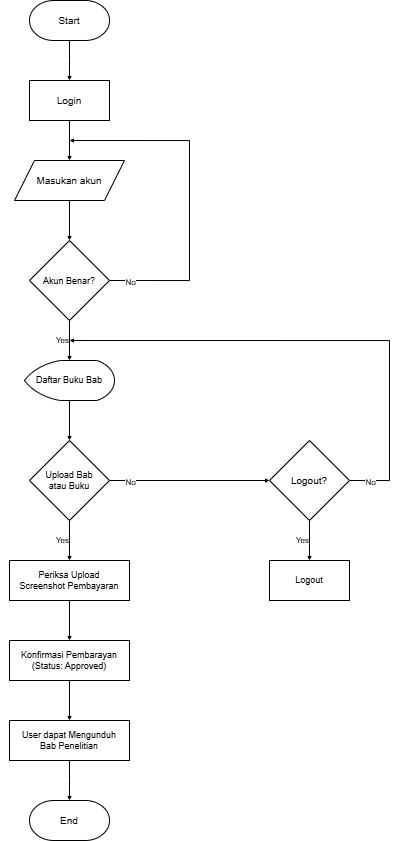

The diagram above was exported from draw.io. Its source (the exported page's mxGraphModel, read from the mxfile embedded in the PNG):
<mxGraphModel dx="926" dy="497" grid="1" gridSize="10" guides="1" tooltips="1" connect="1" arrows="1" fold="1" page="1" pageScale="1" pageWidth="827" pageHeight="1169" math="0" shadow="0">
  <root>
    <mxCell id="0" />
    <mxCell id="1" parent="0" />
    <mxCell id="dB3u5bIYeF9G28Kxv389-1" value="" style="edgeStyle=orthogonalEdgeStyle;rounded=0;orthogonalLoop=1;jettySize=auto;html=1;endSize=2;" edge="1" parent="1" source="dB3u5bIYeF9G28Kxv389-2">
      <mxGeometry relative="1" as="geometry">
        <mxPoint x="400" y="120" as="targetPoint" />
      </mxGeometry>
    </mxCell>
    <mxCell id="dB3u5bIYeF9G28Kxv389-2" value="&lt;font style=&quot;font-size: 10px;&quot;&gt;Start&lt;/font&gt;" style="strokeWidth=1;html=1;shape=mxgraph.flowchart.terminator;whiteSpace=wrap;" vertex="1" parent="1">
      <mxGeometry x="360" y="40" width="80" height="40" as="geometry" />
    </mxCell>
    <mxCell id="dB3u5bIYeF9G28Kxv389-9" value="" style="edgeStyle=orthogonalEdgeStyle;rounded=0;orthogonalLoop=1;jettySize=auto;html=1;endSize=2;" edge="1" parent="1" source="dB3u5bIYeF9G28Kxv389-10" target="dB3u5bIYeF9G28Kxv389-12">
      <mxGeometry relative="1" as="geometry" />
    </mxCell>
    <mxCell id="dB3u5bIYeF9G28Kxv389-10" value="&lt;font style=&quot;font-size: 10px;&quot;&gt;Login&lt;/font&gt;" style="rounded=0;whiteSpace=wrap;html=1;" vertex="1" parent="1">
      <mxGeometry x="360" y="120" width="80" height="40" as="geometry" />
    </mxCell>
    <mxCell id="dB3u5bIYeF9G28Kxv389-11" value="" style="edgeStyle=orthogonalEdgeStyle;rounded=0;orthogonalLoop=1;jettySize=auto;html=1;endSize=2;" edge="1" parent="1" source="dB3u5bIYeF9G28Kxv389-12" target="dB3u5bIYeF9G28Kxv389-15">
      <mxGeometry relative="1" as="geometry" />
    </mxCell>
    <mxCell id="dB3u5bIYeF9G28Kxv389-12" value="&lt;font style=&quot;font-size: 10px;&quot;&gt;Masukan akun&lt;/font&gt;" style="shape=parallelogram;perimeter=parallelogramPerimeter;whiteSpace=wrap;html=1;fixedSize=1;" vertex="1" parent="1">
      <mxGeometry x="345" y="200" width="110" height="40" as="geometry" />
    </mxCell>
    <mxCell id="dB3u5bIYeF9G28Kxv389-13" value="" style="edgeStyle=orthogonalEdgeStyle;rounded=0;orthogonalLoop=1;jettySize=auto;html=1;endSize=2;" edge="1" parent="1" source="dB3u5bIYeF9G28Kxv389-15" target="dB3u5bIYeF9G28Kxv389-17">
      <mxGeometry relative="1" as="geometry" />
    </mxCell>
    <mxCell id="dB3u5bIYeF9G28Kxv389-14" style="edgeStyle=orthogonalEdgeStyle;rounded=0;orthogonalLoop=1;jettySize=auto;html=1;exitX=1;exitY=0.5;exitDx=0;exitDy=0;endSize=2;" edge="1" parent="1" source="dB3u5bIYeF9G28Kxv389-15">
      <mxGeometry relative="1" as="geometry">
        <mxPoint x="400" y="180" as="targetPoint" />
        <Array as="points">
          <mxPoint x="520" y="320" />
          <mxPoint x="520" y="180" />
        </Array>
      </mxGeometry>
    </mxCell>
    <mxCell id="dB3u5bIYeF9G28Kxv389-15" value="&lt;div style=&quot;&quot;&gt;&lt;font style=&quot;font-size: 9px;&quot;&gt;Akun Benar?&lt;/font&gt;&lt;/div&gt;" style="rhombus;whiteSpace=wrap;html=1;align=center;" vertex="1" parent="1">
      <mxGeometry x="360" y="280" width="80" height="80" as="geometry" />
    </mxCell>
    <mxCell id="dB3u5bIYeF9G28Kxv389-16" value="" style="edgeStyle=orthogonalEdgeStyle;rounded=0;orthogonalLoop=1;jettySize=auto;html=1;endSize=2;" edge="1" parent="1" source="dB3u5bIYeF9G28Kxv389-17" target="dB3u5bIYeF9G28Kxv389-20">
      <mxGeometry relative="1" as="geometry" />
    </mxCell>
    <mxCell id="dB3u5bIYeF9G28Kxv389-17" value="&lt;font style=&quot;font-size: 9px;&quot;&gt;Daftar Buku Bab&lt;/font&gt;" style="strokeWidth=1;html=1;shape=mxgraph.flowchart.display;whiteSpace=wrap;fontSize=9;" vertex="1" parent="1">
      <mxGeometry x="355" y="400" width="90" height="40" as="geometry" />
    </mxCell>
    <mxCell id="dB3u5bIYeF9G28Kxv389-18" value="" style="edgeStyle=orthogonalEdgeStyle;rounded=0;orthogonalLoop=1;jettySize=auto;html=1;endSize=2;" edge="1" parent="1" source="dB3u5bIYeF9G28Kxv389-20">
      <mxGeometry relative="1" as="geometry">
        <mxPoint x="400" y="600" as="targetPoint" />
      </mxGeometry>
    </mxCell>
    <mxCell id="dB3u5bIYeF9G28Kxv389-19" style="edgeStyle=orthogonalEdgeStyle;rounded=0;orthogonalLoop=1;jettySize=auto;html=1;entryX=0;entryY=0.5;entryDx=0;entryDy=0;endSize=2;" edge="1" parent="1" source="dB3u5bIYeF9G28Kxv389-20" target="dB3u5bIYeF9G28Kxv389-23">
      <mxGeometry relative="1" as="geometry" />
    </mxCell>
    <mxCell id="dB3u5bIYeF9G28Kxv389-20" value="&lt;div style=&quot;font-size: 9px;&quot;&gt;&lt;font style=&quot;font-size: 9px;&quot;&gt;Upload Bab&lt;/font&gt;&lt;/div&gt;&lt;div style=&quot;font-size: 9px;&quot;&gt;atau Buku&lt;/div&gt;" style="rhombus;whiteSpace=wrap;html=1;align=center;fontSize=9;" vertex="1" parent="1">
      <mxGeometry x="360" y="480" width="80" height="80" as="geometry" />
    </mxCell>
    <mxCell id="dB3u5bIYeF9G28Kxv389-21" value="" style="edgeStyle=orthogonalEdgeStyle;rounded=0;orthogonalLoop=1;jettySize=auto;html=1;endSize=2;" edge="1" parent="1" source="dB3u5bIYeF9G28Kxv389-23" target="dB3u5bIYeF9G28Kxv389-31">
      <mxGeometry relative="1" as="geometry" />
    </mxCell>
    <mxCell id="dB3u5bIYeF9G28Kxv389-22" style="edgeStyle=orthogonalEdgeStyle;rounded=0;orthogonalLoop=1;jettySize=auto;html=1;endSize=2;exitX=1;exitY=0.5;exitDx=0;exitDy=0;" edge="1" parent="1" source="dB3u5bIYeF9G28Kxv389-23">
      <mxGeometry relative="1" as="geometry">
        <mxPoint x="400" y="380" as="targetPoint" />
        <Array as="points">
          <mxPoint x="720" y="520" />
          <mxPoint x="720" y="380" />
        </Array>
      </mxGeometry>
    </mxCell>
    <mxCell id="dB3u5bIYeF9G28Kxv389-23" value="&lt;div style=&quot;&quot;&gt;&lt;font size=&quot;1&quot;&gt;Logout?&lt;/font&gt;&lt;/div&gt;" style="rhombus;whiteSpace=wrap;html=1;align=center;" vertex="1" parent="1">
      <mxGeometry x="600" y="480" width="80" height="80" as="geometry" />
    </mxCell>
    <mxCell id="dB3u5bIYeF9G28Kxv389-30" value="&lt;font style=&quot;font-size: 10px;&quot;&gt;End&lt;/font&gt;" style="strokeWidth=1;html=1;shape=mxgraph.flowchart.terminator;whiteSpace=wrap;" vertex="1" parent="1">
      <mxGeometry x="360" y="840" width="80" height="40" as="geometry" />
    </mxCell>
    <mxCell id="dB3u5bIYeF9G28Kxv389-31" value="Logout" style="rounded=0;whiteSpace=wrap;html=1;fontSize=9;" vertex="1" parent="1">
      <mxGeometry x="600" y="600" width="80" height="40" as="geometry" />
    </mxCell>
    <mxCell id="dB3u5bIYeF9G28Kxv389-33" value="&lt;font style=&quot;font-size: 8px;&quot;&gt;No&lt;/font&gt;" style="edgeLabel;html=1;align=center;verticalAlign=middle;resizable=0;points=[];" connectable="0" vertex="1" parent="1">
      <mxGeometry x="460.0031034482758" y="320" as="geometry" />
    </mxCell>
    <mxCell id="dB3u5bIYeF9G28Kxv389-34" value="&lt;font style=&quot;font-size: 8px;&quot;&gt;Yes&lt;/font&gt;" style="edgeLabel;html=1;align=center;verticalAlign=middle;resizable=0;points=[];" connectable="0" vertex="1" parent="1">
      <mxGeometry x="330.00310344827585" y="340" as="geometry">
        <mxPoint x="62" y="38" as="offset" />
      </mxGeometry>
    </mxCell>
    <mxCell id="dB3u5bIYeF9G28Kxv389-35" value="&lt;font style=&quot;font-size: 8px;&quot;&gt;Yes&lt;/font&gt;" style="edgeLabel;html=1;align=center;verticalAlign=middle;resizable=0;points=[];" connectable="0" vertex="1" parent="1">
      <mxGeometry x="330.00310344827585" y="540" as="geometry">
        <mxPoint x="62" y="38" as="offset" />
      </mxGeometry>
    </mxCell>
    <mxCell id="dB3u5bIYeF9G28Kxv389-36" value="&lt;font style=&quot;font-size: 8px;&quot;&gt;No&lt;/font&gt;" style="edgeLabel;html=1;align=center;verticalAlign=middle;resizable=0;points=[];" connectable="0" vertex="1" parent="1">
      <mxGeometry x="460.0031034482758" y="520" as="geometry" />
    </mxCell>
    <mxCell id="dB3u5bIYeF9G28Kxv389-37" value="&lt;font style=&quot;font-size: 8px;&quot;&gt;Yes&lt;/font&gt;" style="edgeLabel;html=1;align=center;verticalAlign=middle;resizable=0;points=[];" connectable="0" vertex="1" parent="1">
      <mxGeometry x="570.0031034482759" y="540" as="geometry">
        <mxPoint x="62" y="38" as="offset" />
      </mxGeometry>
    </mxCell>
    <mxCell id="dB3u5bIYeF9G28Kxv389-38" value="&lt;font style=&quot;font-size: 8px;&quot;&gt;No&lt;/font&gt;" style="edgeLabel;html=1;align=center;verticalAlign=middle;resizable=0;points=[];" connectable="0" vertex="1" parent="1">
      <mxGeometry x="700.0031034482759" y="520" as="geometry" />
    </mxCell>
    <mxCell id="dB3u5bIYeF9G28Kxv389-39" value="" style="edgeStyle=orthogonalEdgeStyle;rounded=0;orthogonalLoop=1;jettySize=auto;html=1;endSize=2;" edge="1" parent="1" source="dB3u5bIYeF9G28Kxv389-40" target="dB3u5bIYeF9G28Kxv389-42">
      <mxGeometry relative="1" as="geometry" />
    </mxCell>
    <mxCell id="dB3u5bIYeF9G28Kxv389-40" value="Periksa Upload&lt;div&gt;Screenshot Pembayaran&lt;/div&gt;" style="rounded=0;whiteSpace=wrap;html=1;fontSize=9;" vertex="1" parent="1">
      <mxGeometry x="340" y="600" width="120" height="40" as="geometry" />
    </mxCell>
    <mxCell id="dB3u5bIYeF9G28Kxv389-41" value="" style="edgeStyle=orthogonalEdgeStyle;rounded=0;orthogonalLoop=1;jettySize=auto;html=1;endSize=2;" edge="1" parent="1" source="dB3u5bIYeF9G28Kxv389-42" target="dB3u5bIYeF9G28Kxv389-44">
      <mxGeometry relative="1" as="geometry" />
    </mxCell>
    <mxCell id="dB3u5bIYeF9G28Kxv389-42" value="Konfirmasi Pembarayan&lt;div&gt;(Status: Approved)&lt;/div&gt;" style="rounded=0;whiteSpace=wrap;html=1;fontSize=9;" vertex="1" parent="1">
      <mxGeometry x="340" y="680" width="120" height="40" as="geometry" />
    </mxCell>
    <mxCell id="dB3u5bIYeF9G28Kxv389-43" value="" style="edgeStyle=orthogonalEdgeStyle;rounded=0;orthogonalLoop=1;jettySize=auto;html=1;endSize=2;" edge="1" parent="1" source="dB3u5bIYeF9G28Kxv389-44">
      <mxGeometry relative="1" as="geometry">
        <mxPoint x="400" y="840" as="targetPoint" />
      </mxGeometry>
    </mxCell>
    <mxCell id="dB3u5bIYeF9G28Kxv389-44" value="User dapat Mengunduh&lt;div&gt;Bab Penelitian&lt;/div&gt;" style="rounded=0;whiteSpace=wrap;html=1;fontSize=9;" vertex="1" parent="1">
      <mxGeometry x="340" y="760" width="120" height="40" as="geometry" />
    </mxCell>
  </root>
</mxGraphModel>